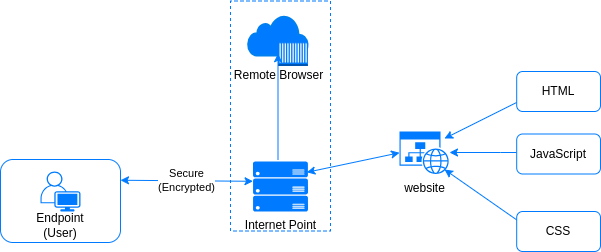

The diagram above was exported from draw.io. Its source (the exported page's mxGraphModel, read from the mxfile embedded in the PNG):
<mxGraphModel dx="1519" dy="386" grid="1" gridSize="10" guides="1" tooltips="1" connect="1" arrows="1" fold="1" page="1" pageScale="1" pageWidth="827" pageHeight="583" math="0" shadow="0">
  <root>
    <mxCell id="0" />
    <mxCell id="1" parent="0" />
    <mxCell id="hAQ0uyO4W10g6UYcD7m9-3" value="Endpoint&lt;br&gt;(User)" style="rounded=1;whiteSpace=wrap;html=1;strokeColor=#007bff;verticalAlign=bottom;align=center;" parent="1" vertex="1">
      <mxGeometry x="-10" y="248" width="120" height="83" as="geometry" />
    </mxCell>
    <mxCell id="hAQ0uyO4W10g6UYcD7m9-4" value="" style="points=[[0.35,0,0],[0.98,0.51,0],[1,0.71,0],[0.67,1,0],[0,0.795,0],[0,0.65,0]];verticalLabelPosition=bottom;sketch=0;html=1;verticalAlign=top;aspect=fixed;align=center;pointerEvents=1;shape=mxgraph.cisco19.user;fillColor=#007bff;strokeColor=none;" parent="1" vertex="1">
      <mxGeometry x="30" y="260" width="40" height="40" as="geometry" />
    </mxCell>
    <mxCell id="hAQ0uyO4W10g6UYcD7m9-9" value="" style="rounded=0;whiteSpace=wrap;html=1;rotation=90;glass=0;gradientColor=none;dashed=1;strokeColor=#007bff;align=center;fontColor=default;verticalAlign=top;" parent="1" vertex="1">
      <mxGeometry x="155" y="154.5" width="230" height="100" as="geometry" />
    </mxCell>
    <mxCell id="hAQ0uyO4W10g6UYcD7m9-20" value="website" style="verticalLabelPosition=bottom;html=1;verticalAlign=top;align=center;strokeColor=none;fillColor=#007bff;shape=mxgraph.azure.website_generic;pointerEvents=1;" parent="1" vertex="1">
      <mxGeometry x="389" y="220" width="50" height="42.5" as="geometry" />
    </mxCell>
    <mxCell id="hAQ0uyO4W10g6UYcD7m9-23" value="" style="endArrow=classic;startArrow=classic;html=1;rounded=0;entryX=0;entryY=0.5;entryDx=0;entryDy=0;entryPerimeter=0;exitX=0.978;exitY=0.216;exitDx=0;exitDy=0;exitPerimeter=0;fontColor=#007bff;strokeColor=#007bff;" parent="1" source="pkWYVyIJM_nDT6MwMTvD-6" target="hAQ0uyO4W10g6UYcD7m9-20" edge="1">
      <mxGeometry width="50" height="50" relative="1" as="geometry">
        <mxPoint x="279.3499999999999" y="270" as="sourcePoint" />
        <mxPoint x="370" y="200" as="targetPoint" />
      </mxGeometry>
    </mxCell>
    <mxCell id="hAQ0uyO4W10g6UYcD7m9-29" value="" style="edgeStyle=orthogonalEdgeStyle;rounded=0;orthogonalLoop=1;jettySize=auto;html=1;strokeColor=#007bff;" parent="1" target="hAQ0uyO4W10g6UYcD7m9-20" edge="1">
      <mxGeometry relative="1" as="geometry">
        <Array as="points">
          <mxPoint x="490" y="241" />
          <mxPoint x="490" y="241" />
        </Array>
        <mxPoint x="506.20000000000005" y="241" as="sourcePoint" />
      </mxGeometry>
    </mxCell>
    <mxCell id="hAQ0uyO4W10g6UYcD7m9-30" value="" style="endArrow=classic;html=1;rounded=0;entryX=0.9;entryY=0.165;entryDx=0;entryDy=0;entryPerimeter=0;strokeColor=#007bff;" parent="1" target="hAQ0uyO4W10g6UYcD7m9-20" edge="1">
      <mxGeometry width="50" height="50" relative="1" as="geometry">
        <mxPoint x="506.20000000000005" y="190.94127258235915" as="sourcePoint" />
        <mxPoint x="440" y="140" as="targetPoint" />
      </mxGeometry>
    </mxCell>
    <mxCell id="hAQ0uyO4W10g6UYcD7m9-41" value="" style="endArrow=classic;html=1;rounded=0;entryX=0.9;entryY=0.894;entryDx=0;entryDy=0;entryPerimeter=0;exitX=0.029;exitY=0.161;exitDx=0;exitDy=0;exitPerimeter=0;strokeColor=#007bff;" parent="1" target="hAQ0uyO4W10g6UYcD7m9-20" edge="1">
      <mxGeometry width="50" height="50" relative="1" as="geometry">
        <mxPoint x="517.76" y="316.44000000000005" as="sourcePoint" />
        <mxPoint x="480" y="292" as="targetPoint" />
      </mxGeometry>
    </mxCell>
    <mxCell id="hAQ0uyO4W10g6UYcD7m9-52" value="Secure&lt;br&gt;(Encrypted)" style="endArrow=classic;startArrow=classic;html=1;rounded=0;exitX=1;exitY=0.25;exitDx=0;exitDy=0;strokeColor=#007bff;" parent="1" source="hAQ0uyO4W10g6UYcD7m9-3" edge="1">
      <mxGeometry width="50" height="50" relative="1" as="geometry">
        <mxPoint x="110" y="195" as="sourcePoint" />
        <mxPoint x="242.5" y="269.78515625" as="targetPoint" />
      </mxGeometry>
    </mxCell>
    <mxCell id="pkWYVyIJM_nDT6MwMTvD-1" value="HTML" style="rounded=1;whiteSpace=wrap;html=1;strokeColor=#007bff;fontSize=12;" parent="1" vertex="1">
      <mxGeometry x="506.2" y="160" width="83.8" height="40" as="geometry" />
    </mxCell>
    <mxCell id="pkWYVyIJM_nDT6MwMTvD-2" value="JavaScript" style="rounded=1;whiteSpace=wrap;html=1;strokeColor=#007bff;" parent="1" vertex="1">
      <mxGeometry x="506.20000000000005" y="222.5" width="83.8" height="40" as="geometry" />
    </mxCell>
    <mxCell id="pkWYVyIJM_nDT6MwMTvD-3" value="CSS" style="rounded=1;whiteSpace=wrap;html=1;strokeColor=#007bff;" parent="1" vertex="1">
      <mxGeometry x="506.20000000000005" y="300" width="83.8" height="40" as="geometry" />
    </mxCell>
    <mxCell id="pkWYVyIJM_nDT6MwMTvD-6" value="Internet Point" style="verticalLabelPosition=bottom;html=1;verticalAlign=top;align=center;strokeColor=none;fillColor=#007bff;shape=mxgraph.azure.server_rack;" parent="1" vertex="1">
      <mxGeometry x="242.5" y="250" width="55" height="50" as="geometry" />
    </mxCell>
    <mxCell id="0h3FJqmiwuDHOJ176A9K-2" value="Remote Browser" style="html=1;verticalLabelPosition=bottom;align=center;labelBackgroundColor=#ffffff;verticalAlign=middle;strokeWidth=2;strokeColor=#0080F0;shadow=0;dashed=0;shape=mxgraph.ios7.icons.cloud;fillColor=#007bff;" parent="1" vertex="1">
      <mxGeometry x="237.5" y="104" width="60" height="40" as="geometry" />
    </mxCell>
    <mxCell id="0h3FJqmiwuDHOJ176A9K-3" value="" style="outlineConnect=0;dashed=0;verticalLabelPosition=bottom;verticalAlign=top;align=center;html=1;shape=mxgraph.aws3.ec2_compute_container;fillColor=#007bff;gradientColor=none;" parent="1" vertex="1">
      <mxGeometry x="267.5" y="130" width="30" height="24.5" as="geometry" />
    </mxCell>
    <mxCell id="0h3FJqmiwuDHOJ176A9K-9" value="" style="endArrow=classic;html=1;rounded=0;entryX=0;entryY=0.5;entryDx=0;entryDy=0;entryPerimeter=0;strokeColor=#007bff;" parent="1" target="0h3FJqmiwuDHOJ176A9K-3" edge="1">
      <mxGeometry width="50" height="50" relative="1" as="geometry">
        <mxPoint x="267.5" y="248" as="sourcePoint" />
        <mxPoint x="317.5" y="198" as="targetPoint" />
      </mxGeometry>
    </mxCell>
  </root>
</mxGraphModel>